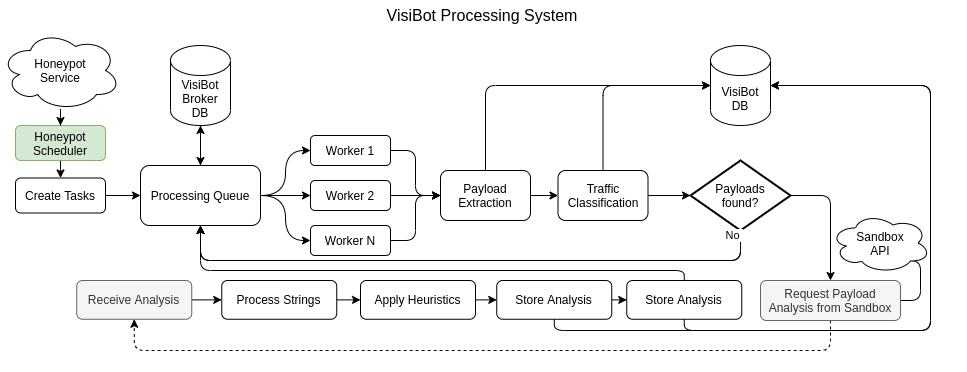

The diagram above was exported from draw.io. Its source (the exported page's mxGraphModel, read from the mxfile embedded in the PNG):
<mxGraphModel dx="1292" dy="767" grid="1" gridSize="10" guides="1" tooltips="1" connect="1" arrows="1" fold="1" page="1" pageScale="1" pageWidth="827" pageHeight="1169" math="0" shadow="0">
  <root>
    <mxCell id="0" />
    <mxCell id="1" parent="0" />
    <mxCell id="eaFsHb0SpngwFnLkGdHh-81" value="" style="rounded=0;whiteSpace=wrap;html=1;strokeColor=none;" parent="1" vertex="1">
      <mxGeometry x="30" y="200" width="965" height="370" as="geometry" />
    </mxCell>
    <mxCell id="eaFsHb0SpngwFnLkGdHh-98" style="edgeStyle=orthogonalEdgeStyle;rounded=1;orthogonalLoop=1;jettySize=auto;html=1;exitX=0.5;exitY=1;exitDx=0;exitDy=0;startArrow=none;startFill=0;" parent="1" source="eaFsHb0SpngwFnLkGdHh-1" target="eaFsHb0SpngwFnLkGdHh-84" edge="1">
      <mxGeometry relative="1" as="geometry" />
    </mxCell>
    <mxCell id="eaFsHb0SpngwFnLkGdHh-1" value="Honeypot&lt;br&gt;Scheduler" style="rounded=1;whiteSpace=wrap;html=1;fillColor=#d5e8d4;strokeColor=#82b366;" parent="1" vertex="1">
      <mxGeometry x="45" y="325" width="90" height="35" as="geometry" />
    </mxCell>
    <mxCell id="eaFsHb0SpngwFnLkGdHh-15" style="edgeStyle=orthogonalEdgeStyle;orthogonalLoop=1;jettySize=auto;html=1;exitX=1;exitY=0.5;exitDx=0;exitDy=0;entryX=0;entryY=0.5;entryDx=0;entryDy=0;curved=1;" parent="1" source="eaFsHb0SpngwFnLkGdHh-2" target="eaFsHb0SpngwFnLkGdHh-9" edge="1">
      <mxGeometry relative="1" as="geometry" />
    </mxCell>
    <mxCell id="eaFsHb0SpngwFnLkGdHh-16" style="edgeStyle=orthogonalEdgeStyle;curved=1;orthogonalLoop=1;jettySize=auto;html=1;exitX=1;exitY=0.5;exitDx=0;exitDy=0;entryX=0;entryY=0.5;entryDx=0;entryDy=0;" parent="1" source="eaFsHb0SpngwFnLkGdHh-2" target="eaFsHb0SpngwFnLkGdHh-5" edge="1">
      <mxGeometry relative="1" as="geometry" />
    </mxCell>
    <mxCell id="eaFsHb0SpngwFnLkGdHh-17" style="edgeStyle=orthogonalEdgeStyle;curved=1;orthogonalLoop=1;jettySize=auto;html=1;exitX=1;exitY=0.5;exitDx=0;exitDy=0;entryX=0;entryY=0.5;entryDx=0;entryDy=0;" parent="1" source="eaFsHb0SpngwFnLkGdHh-2" target="eaFsHb0SpngwFnLkGdHh-10" edge="1">
      <mxGeometry relative="1" as="geometry" />
    </mxCell>
    <mxCell id="eaFsHb0SpngwFnLkGdHh-90" style="edgeStyle=orthogonalEdgeStyle;rounded=1;orthogonalLoop=1;jettySize=auto;html=1;exitX=0.5;exitY=0;exitDx=0;exitDy=0;entryX=0.5;entryY=1;entryDx=0;entryDy=0;entryPerimeter=0;" parent="1" source="eaFsHb0SpngwFnLkGdHh-2" target="eaFsHb0SpngwFnLkGdHh-12" edge="1">
      <mxGeometry relative="1" as="geometry" />
    </mxCell>
    <mxCell id="eaFsHb0SpngwFnLkGdHh-2" value="Processing Queue" style="rounded=1;whiteSpace=wrap;html=1;" parent="1" vertex="1">
      <mxGeometry x="170" y="365" width="120" height="60" as="geometry" />
    </mxCell>
    <mxCell id="eaFsHb0SpngwFnLkGdHh-24" style="edgeStyle=orthogonalEdgeStyle;curved=1;orthogonalLoop=1;jettySize=auto;html=1;exitX=1;exitY=0.5;exitDx=0;exitDy=0;entryX=0;entryY=0.5;entryDx=0;entryDy=0;" parent="1" source="eaFsHb0SpngwFnLkGdHh-5" target="eaFsHb0SpngwFnLkGdHh-20" edge="1">
      <mxGeometry relative="1" as="geometry" />
    </mxCell>
    <mxCell id="eaFsHb0SpngwFnLkGdHh-5" value="Worker 2" style="rounded=1;whiteSpace=wrap;html=1;" parent="1" vertex="1">
      <mxGeometry x="340" y="380" width="80" height="30" as="geometry" />
    </mxCell>
    <mxCell id="eaFsHb0SpngwFnLkGdHh-8" style="edgeStyle=orthogonalEdgeStyle;rounded=1;orthogonalLoop=1;jettySize=auto;html=1;entryX=0.5;entryY=0;entryDx=0;entryDy=0;" parent="1" source="eaFsHb0SpngwFnLkGdHh-6" target="eaFsHb0SpngwFnLkGdHh-1" edge="1">
      <mxGeometry relative="1" as="geometry" />
    </mxCell>
    <mxCell id="eaFsHb0SpngwFnLkGdHh-6" value="Honeypot&lt;br&gt;Service" style="ellipse;shape=cloud;whiteSpace=wrap;html=1;" parent="1" vertex="1">
      <mxGeometry x="30" y="230" width="120" height="80" as="geometry" />
    </mxCell>
    <mxCell id="eaFsHb0SpngwFnLkGdHh-69" style="edgeStyle=orthogonalEdgeStyle;rounded=1;orthogonalLoop=1;jettySize=auto;html=1;exitX=1;exitY=0.5;exitDx=0;exitDy=0;entryX=0;entryY=0.5;entryDx=0;entryDy=0;" parent="1" source="eaFsHb0SpngwFnLkGdHh-9" target="eaFsHb0SpngwFnLkGdHh-20" edge="1">
      <mxGeometry relative="1" as="geometry" />
    </mxCell>
    <mxCell id="eaFsHb0SpngwFnLkGdHh-9" value="Worker N" style="rounded=1;whiteSpace=wrap;html=1;" parent="1" vertex="1">
      <mxGeometry x="340" y="425" width="80" height="30" as="geometry" />
    </mxCell>
    <mxCell id="eaFsHb0SpngwFnLkGdHh-70" style="edgeStyle=orthogonalEdgeStyle;rounded=1;orthogonalLoop=1;jettySize=auto;html=1;exitX=1;exitY=0.5;exitDx=0;exitDy=0;entryX=0;entryY=0.5;entryDx=0;entryDy=0;" parent="1" source="eaFsHb0SpngwFnLkGdHh-10" target="eaFsHb0SpngwFnLkGdHh-20" edge="1">
      <mxGeometry relative="1" as="geometry" />
    </mxCell>
    <mxCell id="eaFsHb0SpngwFnLkGdHh-10" value="Worker 1" style="rounded=1;whiteSpace=wrap;html=1;" parent="1" vertex="1">
      <mxGeometry x="340" y="335" width="80" height="30" as="geometry" />
    </mxCell>
    <mxCell id="eaFsHb0SpngwFnLkGdHh-13" style="edgeStyle=orthogonalEdgeStyle;rounded=1;orthogonalLoop=1;jettySize=auto;html=1;exitX=0.5;exitY=1;exitDx=0;exitDy=0;exitPerimeter=0;entryX=0.5;entryY=0;entryDx=0;entryDy=0;" parent="1" source="eaFsHb0SpngwFnLkGdHh-12" target="eaFsHb0SpngwFnLkGdHh-2" edge="1">
      <mxGeometry relative="1" as="geometry" />
    </mxCell>
    <mxCell id="eaFsHb0SpngwFnLkGdHh-12" value="VisiBot&lt;br&gt;Broker&lt;br&gt;DB" style="shape=cylinder3;whiteSpace=wrap;html=1;boundedLbl=1;backgroundOutline=1;size=15;" parent="1" vertex="1">
      <mxGeometry x="200" y="245" width="60" height="80" as="geometry" />
    </mxCell>
    <mxCell id="eaFsHb0SpngwFnLkGdHh-19" value="VisiBot&lt;br&gt;DB" style="shape=cylinder3;whiteSpace=wrap;html=1;boundedLbl=1;backgroundOutline=1;size=15;" parent="1" vertex="1">
      <mxGeometry x="740" y="245" width="60" height="80" as="geometry" />
    </mxCell>
    <mxCell id="eaFsHb0SpngwFnLkGdHh-22" style="edgeStyle=orthogonalEdgeStyle;curved=1;orthogonalLoop=1;jettySize=auto;html=1;exitX=1;exitY=0.5;exitDx=0;exitDy=0;entryX=0;entryY=0.5;entryDx=0;entryDy=0;" parent="1" source="eaFsHb0SpngwFnLkGdHh-20" target="eaFsHb0SpngwFnLkGdHh-21" edge="1">
      <mxGeometry relative="1" as="geometry" />
    </mxCell>
    <mxCell id="eaFsHb0SpngwFnLkGdHh-72" style="edgeStyle=orthogonalEdgeStyle;rounded=1;orthogonalLoop=1;jettySize=auto;html=1;exitX=0.5;exitY=0;exitDx=0;exitDy=0;entryX=0;entryY=0.5;entryDx=0;entryDy=0;entryPerimeter=0;" parent="1" source="eaFsHb0SpngwFnLkGdHh-20" target="eaFsHb0SpngwFnLkGdHh-19" edge="1">
      <mxGeometry relative="1" as="geometry" />
    </mxCell>
    <mxCell id="eaFsHb0SpngwFnLkGdHh-20" value="Payload&lt;br&gt;Extraction" style="rounded=1;whiteSpace=wrap;html=1;" parent="1" vertex="1">
      <mxGeometry x="470" y="370" width="90" height="50" as="geometry" />
    </mxCell>
    <mxCell id="eaFsHb0SpngwFnLkGdHh-73" style="edgeStyle=orthogonalEdgeStyle;rounded=1;orthogonalLoop=1;jettySize=auto;html=1;exitX=1;exitY=0.5;exitDx=0;exitDy=0;entryX=0;entryY=0.5;entryDx=0;entryDy=0;entryPerimeter=0;" parent="1" source="eaFsHb0SpngwFnLkGdHh-21" target="eaFsHb0SpngwFnLkGdHh-35" edge="1">
      <mxGeometry relative="1" as="geometry" />
    </mxCell>
    <mxCell id="eaFsHb0SpngwFnLkGdHh-126" style="edgeStyle=orthogonalEdgeStyle;rounded=1;orthogonalLoop=1;jettySize=auto;html=1;exitX=0.5;exitY=0;exitDx=0;exitDy=0;entryX=0;entryY=0.5;entryDx=0;entryDy=0;entryPerimeter=0;startArrow=none;startFill=0;" parent="1" source="eaFsHb0SpngwFnLkGdHh-21" target="eaFsHb0SpngwFnLkGdHh-19" edge="1">
      <mxGeometry relative="1" as="geometry" />
    </mxCell>
    <mxCell id="eaFsHb0SpngwFnLkGdHh-21" value="Traffic&lt;br&gt;Classification" style="rounded=1;whiteSpace=wrap;html=1;" parent="1" vertex="1">
      <mxGeometry x="587.5" y="370" width="90" height="50" as="geometry" />
    </mxCell>
    <mxCell id="eaFsHb0SpngwFnLkGdHh-38" style="edgeStyle=orthogonalEdgeStyle;rounded=1;orthogonalLoop=1;jettySize=auto;html=1;exitX=0.5;exitY=1;exitDx=0;exitDy=0;exitPerimeter=0;entryX=0.5;entryY=1;entryDx=0;entryDy=0;" parent="1" source="eaFsHb0SpngwFnLkGdHh-35" target="eaFsHb0SpngwFnLkGdHh-2" edge="1">
      <mxGeometry relative="1" as="geometry">
        <Array as="points">
          <mxPoint x="770" y="460" />
          <mxPoint x="230" y="460" />
        </Array>
      </mxGeometry>
    </mxCell>
    <mxCell id="eaFsHb0SpngwFnLkGdHh-40" value="&amp;nbsp;No&amp;nbsp;" style="edgeLabel;html=1;align=center;verticalAlign=middle;resizable=0;points=[];" parent="eaFsHb0SpngwFnLkGdHh-38" vertex="1" connectable="0">
      <mxGeometry x="-0.8679" y="2" relative="1" as="geometry">
        <mxPoint x="1.139999999999997" y="-27.03" as="offset" />
      </mxGeometry>
    </mxCell>
    <mxCell id="eaFsHb0SpngwFnLkGdHh-74" style="edgeStyle=orthogonalEdgeStyle;rounded=1;orthogonalLoop=1;jettySize=auto;html=1;exitX=1;exitY=0.5;exitDx=0;exitDy=0;exitPerimeter=0;" parent="1" source="eaFsHb0SpngwFnLkGdHh-35" target="eaFsHb0SpngwFnLkGdHh-41" edge="1">
      <mxGeometry relative="1" as="geometry" />
    </mxCell>
    <mxCell id="eaFsHb0SpngwFnLkGdHh-35" value="Payloads&lt;br&gt;found?" style="strokeWidth=2;html=1;shape=mxgraph.flowchart.decision;whiteSpace=wrap;" parent="1" vertex="1">
      <mxGeometry x="720" y="360" width="100" height="70" as="geometry" />
    </mxCell>
    <mxCell id="eaFsHb0SpngwFnLkGdHh-75" style="edgeStyle=orthogonalEdgeStyle;rounded=1;orthogonalLoop=1;jettySize=auto;html=1;exitX=0.5;exitY=1;exitDx=0;exitDy=0;entryX=0.5;entryY=1;entryDx=0;entryDy=0;dashed=1;" parent="1" source="eaFsHb0SpngwFnLkGdHh-41" target="eaFsHb0SpngwFnLkGdHh-111" edge="1">
      <mxGeometry relative="1" as="geometry">
        <Array as="points">
          <mxPoint x="860" y="550" />
          <mxPoint x="164" y="550" />
        </Array>
      </mxGeometry>
    </mxCell>
    <mxCell id="eaFsHb0SpngwFnLkGdHh-130" style="edgeStyle=orthogonalEdgeStyle;rounded=1;orthogonalLoop=1;jettySize=auto;html=1;exitX=1;exitY=0.5;exitDx=0;exitDy=0;entryX=0.6;entryY=0.667;entryDx=0;entryDy=0;entryPerimeter=0;startArrow=none;startFill=0;" parent="1" source="eaFsHb0SpngwFnLkGdHh-41" target="eaFsHb0SpngwFnLkGdHh-76" edge="1">
      <mxGeometry relative="1" as="geometry" />
    </mxCell>
    <mxCell id="eaFsHb0SpngwFnLkGdHh-41" value="Request Payload&lt;br&gt;Analysis from Sandbox" style="rounded=1;whiteSpace=wrap;html=1;fillColor=#f5f5f5;strokeColor=#666666;fontColor=#333333;" parent="1" vertex="1">
      <mxGeometry x="790" y="480" width="140" height="40" as="geometry" />
    </mxCell>
    <mxCell id="eaFsHb0SpngwFnLkGdHh-76" value="Sandbox&lt;br&gt;API" style="ellipse;shape=cloud;whiteSpace=wrap;html=1;" parent="1" vertex="1">
      <mxGeometry x="860" y="412.5" width="100" height="60" as="geometry" />
    </mxCell>
    <mxCell id="eaFsHb0SpngwFnLkGdHh-100" style="edgeStyle=orthogonalEdgeStyle;rounded=1;orthogonalLoop=1;jettySize=auto;html=1;exitX=1;exitY=0.5;exitDx=0;exitDy=0;entryX=0;entryY=0.5;entryDx=0;entryDy=0;startArrow=none;startFill=0;" parent="1" source="eaFsHb0SpngwFnLkGdHh-84" target="eaFsHb0SpngwFnLkGdHh-2" edge="1">
      <mxGeometry relative="1" as="geometry">
        <Array as="points">
          <mxPoint x="135" y="395" />
        </Array>
      </mxGeometry>
    </mxCell>
    <mxCell id="eaFsHb0SpngwFnLkGdHh-84" value="Create Tasks" style="rounded=1;whiteSpace=wrap;html=1;" parent="1" vertex="1">
      <mxGeometry x="45" y="377.5" width="90" height="35" as="geometry" />
    </mxCell>
    <mxCell id="eaFsHb0SpngwFnLkGdHh-118" style="edgeStyle=orthogonalEdgeStyle;rounded=1;orthogonalLoop=1;jettySize=auto;html=1;exitX=1;exitY=0.5;exitDx=0;exitDy=0;entryX=0;entryY=0.5;entryDx=0;entryDy=0;startArrow=none;startFill=0;" parent="1" source="eaFsHb0SpngwFnLkGdHh-111" target="eaFsHb0SpngwFnLkGdHh-115" edge="1">
      <mxGeometry relative="1" as="geometry" />
    </mxCell>
    <mxCell id="eaFsHb0SpngwFnLkGdHh-111" value="Receive Analysis" style="rounded=1;whiteSpace=wrap;html=1;fillColor=#f5f5f5;strokeColor=#666666;fontColor=#333333;" parent="1" vertex="1">
      <mxGeometry x="106.25" y="480" width="115" height="38.75" as="geometry" />
    </mxCell>
    <mxCell id="eaFsHb0SpngwFnLkGdHh-113" style="edgeStyle=orthogonalEdgeStyle;rounded=1;orthogonalLoop=1;jettySize=auto;html=1;exitX=0.5;exitY=1;exitDx=0;exitDy=0;exitPerimeter=0;entryX=0.5;entryY=1;entryDx=0;entryDy=0;" parent="1" source="eaFsHb0SpngwFnLkGdHh-35" target="eaFsHb0SpngwFnLkGdHh-2" edge="1">
      <mxGeometry relative="1" as="geometry">
        <mxPoint x="770" y="430" as="sourcePoint" />
        <mxPoint x="230" y="425" as="targetPoint" />
        <Array as="points">
          <mxPoint x="770" y="460" />
          <mxPoint x="230" y="460" />
        </Array>
      </mxGeometry>
    </mxCell>
    <mxCell id="eaFsHb0SpngwFnLkGdHh-114" value="&amp;nbsp;No&amp;nbsp;" style="edgeLabel;html=1;align=center;verticalAlign=middle;resizable=0;points=[];" parent="eaFsHb0SpngwFnLkGdHh-113" vertex="1" connectable="0">
      <mxGeometry x="-0.8679" y="2" relative="1" as="geometry">
        <mxPoint x="1.139999999999997" y="-27.03" as="offset" />
      </mxGeometry>
    </mxCell>
    <mxCell id="RBrInUMoyaa0epi4fHqA-5" style="edgeStyle=orthogonalEdgeStyle;rounded=0;orthogonalLoop=1;jettySize=auto;html=1;exitX=1;exitY=0.5;exitDx=0;exitDy=0;entryX=0;entryY=0.5;entryDx=0;entryDy=0;" edge="1" parent="1" source="eaFsHb0SpngwFnLkGdHh-115" target="eaFsHb0SpngwFnLkGdHh-116">
      <mxGeometry relative="1" as="geometry" />
    </mxCell>
    <mxCell id="eaFsHb0SpngwFnLkGdHh-115" value="Process Strings" style="rounded=1;whiteSpace=wrap;html=1;" parent="1" vertex="1">
      <mxGeometry x="251.25" y="480" width="115" height="38.75" as="geometry" />
    </mxCell>
    <mxCell id="RBrInUMoyaa0epi4fHqA-2" style="edgeStyle=orthogonalEdgeStyle;rounded=0;orthogonalLoop=1;jettySize=auto;html=1;exitX=1;exitY=0.5;exitDx=0;exitDy=0;entryX=0;entryY=0.5;entryDx=0;entryDy=0;" edge="1" parent="1" source="eaFsHb0SpngwFnLkGdHh-116" target="eaFsHb0SpngwFnLkGdHh-122">
      <mxGeometry relative="1" as="geometry" />
    </mxCell>
    <mxCell id="eaFsHb0SpngwFnLkGdHh-116" value="Apply Heuristics" style="rounded=1;whiteSpace=wrap;html=1;" parent="1" vertex="1">
      <mxGeometry x="390" y="480" width="115" height="38.75" as="geometry" />
    </mxCell>
    <mxCell id="eaFsHb0SpngwFnLkGdHh-124" style="edgeStyle=orthogonalEdgeStyle;rounded=1;orthogonalLoop=1;jettySize=auto;html=1;exitX=0.5;exitY=1;exitDx=0;exitDy=0;entryX=1;entryY=0.5;entryDx=0;entryDy=0;entryPerimeter=0;startArrow=none;startFill=0;" parent="1" source="eaFsHb0SpngwFnLkGdHh-121" target="eaFsHb0SpngwFnLkGdHh-19" edge="1">
      <mxGeometry relative="1" as="geometry">
        <Array as="points">
          <mxPoint x="714" y="530" />
          <mxPoint x="960" y="530" />
          <mxPoint x="960" y="285" />
        </Array>
      </mxGeometry>
    </mxCell>
    <mxCell id="RBrInUMoyaa0epi4fHqA-8" style="edgeStyle=orthogonalEdgeStyle;rounded=1;orthogonalLoop=1;jettySize=auto;html=1;exitX=0.5;exitY=0;exitDx=0;exitDy=0;entryX=0.5;entryY=1;entryDx=0;entryDy=0;" edge="1" parent="1" source="eaFsHb0SpngwFnLkGdHh-121" target="eaFsHb0SpngwFnLkGdHh-2">
      <mxGeometry relative="1" as="geometry">
        <Array as="points">
          <mxPoint x="714" y="470" />
          <mxPoint x="230" y="470" />
        </Array>
      </mxGeometry>
    </mxCell>
    <mxCell id="eaFsHb0SpngwFnLkGdHh-121" value="Store Analysis" style="rounded=1;whiteSpace=wrap;html=1;" parent="1" vertex="1">
      <mxGeometry x="656.25" y="480" width="115" height="38.75" as="geometry" />
    </mxCell>
    <mxCell id="eaFsHb0SpngwFnLkGdHh-125" style="edgeStyle=orthogonalEdgeStyle;rounded=1;orthogonalLoop=1;jettySize=auto;html=1;exitX=0.5;exitY=1;exitDx=0;exitDy=0;entryX=1;entryY=0.5;entryDx=0;entryDy=0;entryPerimeter=0;startArrow=none;startFill=0;" parent="1" source="eaFsHb0SpngwFnLkGdHh-122" target="eaFsHb0SpngwFnLkGdHh-19" edge="1">
      <mxGeometry relative="1" as="geometry">
        <Array as="points">
          <mxPoint x="584" y="530" />
          <mxPoint x="960" y="530" />
          <mxPoint x="960" y="285" />
        </Array>
      </mxGeometry>
    </mxCell>
    <mxCell id="RBrInUMoyaa0epi4fHqA-7" style="edgeStyle=orthogonalEdgeStyle;rounded=0;orthogonalLoop=1;jettySize=auto;html=1;exitX=1;exitY=0.5;exitDx=0;exitDy=0;entryX=0;entryY=0.5;entryDx=0;entryDy=0;" edge="1" parent="1" source="eaFsHb0SpngwFnLkGdHh-122" target="eaFsHb0SpngwFnLkGdHh-121">
      <mxGeometry relative="1" as="geometry" />
    </mxCell>
    <mxCell id="eaFsHb0SpngwFnLkGdHh-122" value="Store Analysis" style="rounded=1;whiteSpace=wrap;html=1;" parent="1" vertex="1">
      <mxGeometry x="526.25" y="480" width="115" height="38.75" as="geometry" />
    </mxCell>
    <mxCell id="eaFsHb0SpngwFnLkGdHh-131" value="VisiBot Processing System" style="text;html=1;strokeColor=none;fillColor=none;align=center;verticalAlign=middle;whiteSpace=wrap;rounded=0;fontSize=16;" parent="1" vertex="1">
      <mxGeometry x="32.5" y="200" width="960" height="30" as="geometry" />
    </mxCell>
  </root>
</mxGraphModel>